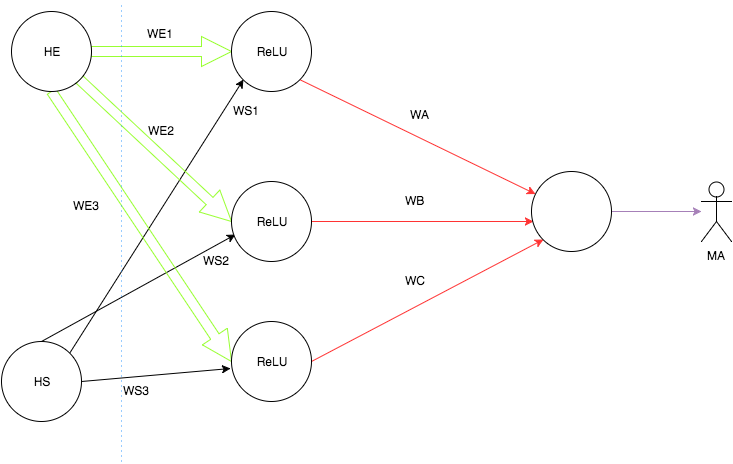

The diagram above was exported from draw.io. Its source (the exported page's mxGraphModel, read from the mxfile embedded in the PNG):
<mxGraphModel dx="950" dy="554" grid="1" gridSize="10" guides="1" tooltips="1" connect="1" arrows="1" fold="1" page="1" pageScale="1" pageWidth="850" pageHeight="1100" background="#ffffff" math="0" shadow="0">
  <root>
    <mxCell id="0" />
    <mxCell id="1" parent="0" />
    <mxCell id="23" style="edgeStyle=none;rounded=0;html=1;exitX=1;exitY=0;entryX=0;entryY=1;jettySize=auto;orthogonalLoop=1;" edge="1" parent="1" source="2" target="6">
      <mxGeometry relative="1" as="geometry" />
    </mxCell>
    <mxCell id="25" style="edgeStyle=none;rounded=0;html=1;exitX=0.5;exitY=0;entryX=0.05;entryY=0.663;entryPerimeter=0;jettySize=auto;orthogonalLoop=1;" edge="1" parent="1" source="2" target="5">
      <mxGeometry relative="1" as="geometry" />
    </mxCell>
    <mxCell id="26" style="edgeStyle=none;rounded=0;html=1;exitX=1;exitY=0.5;entryX=-0.012;entryY=0.588;entryPerimeter=0;jettySize=auto;orthogonalLoop=1;" edge="1" parent="1" source="2" target="4">
      <mxGeometry relative="1" as="geometry" />
    </mxCell>
    <mxCell id="2" value="HS" style="ellipse;whiteSpace=wrap;html=1;" vertex="1" parent="1">
      <mxGeometry x="50" y="410" width="80" height="80" as="geometry" />
    </mxCell>
    <mxCell id="19" style="edgeStyle=orthogonalEdgeStyle;shape=arrow;rounded=0;html=1;exitX=1;exitY=1;entryX=0;entryY=0.5;jettySize=auto;orthogonalLoop=1;strokeColor=#99FF33;" edge="1" parent="1" source="3" target="5">
      <mxGeometry relative="1" as="geometry" />
    </mxCell>
    <mxCell id="20" style="edgeStyle=orthogonalEdgeStyle;shape=arrow;rounded=0;html=1;exitX=0.5;exitY=1;entryX=0;entryY=0.5;jettySize=auto;orthogonalLoop=1;strokeColor=#99FF33;" edge="1" parent="1" source="3" target="4">
      <mxGeometry relative="1" as="geometry" />
    </mxCell>
    <mxCell id="21" style="edgeStyle=orthogonalEdgeStyle;shape=arrow;rounded=0;html=1;exitX=1;exitY=0.5;entryX=0;entryY=0.5;jettySize=auto;orthogonalLoop=1;strokeColor=#99FF33;" edge="1" parent="1" source="3" target="6">
      <mxGeometry relative="1" as="geometry" />
    </mxCell>
    <mxCell id="3" value="HE" style="ellipse;whiteSpace=wrap;html=1;" vertex="1" parent="1">
      <mxGeometry x="60" y="80" width="80" height="80" as="geometry" />
    </mxCell>
    <mxCell id="31" style="edgeStyle=none;rounded=0;html=1;exitX=1;exitY=0.5;entryX=0;entryY=1;jettySize=auto;orthogonalLoop=1;fillColor=#FF3333;strokeColor=#FF3333;" edge="1" parent="1" source="4" target="7">
      <mxGeometry relative="1" as="geometry" />
    </mxCell>
    <mxCell id="4" value="&lt;span&gt;ReLU&lt;/span&gt;" style="ellipse;whiteSpace=wrap;html=1;" vertex="1" parent="1">
      <mxGeometry x="280" y="390" width="80" height="80" as="geometry" />
    </mxCell>
    <mxCell id="30" style="edgeStyle=none;rounded=0;html=1;exitX=1;exitY=0.5;entryX=0.025;entryY=0.625;entryPerimeter=0;jettySize=auto;orthogonalLoop=1;fillColor=#FF3333;strokeColor=#FF3333;" edge="1" parent="1" source="5" target="7">
      <mxGeometry relative="1" as="geometry" />
    </mxCell>
    <mxCell id="5" value="&lt;span&gt;ReLU&lt;/span&gt;" style="ellipse;whiteSpace=wrap;html=1;" vertex="1" parent="1">
      <mxGeometry x="280" y="250" width="80" height="80" as="geometry" />
    </mxCell>
    <mxCell id="29" style="edgeStyle=none;rounded=0;html=1;exitX=1;exitY=1;jettySize=auto;orthogonalLoop=1;strokeColor=#FF3333;" edge="1" parent="1" source="6" target="7">
      <mxGeometry relative="1" as="geometry" />
    </mxCell>
    <mxCell id="6" value="ReLU" style="ellipse;whiteSpace=wrap;html=1;" vertex="1" parent="1">
      <mxGeometry x="280" y="80" width="80" height="80" as="geometry" />
    </mxCell>
    <mxCell id="36" style="edgeStyle=none;rounded=0;html=1;exitX=1;exitY=0.5;jettySize=auto;orthogonalLoop=1;strokeColor=#A680B8;fillColor=#99FF33;" edge="1" parent="1" source="7">
      <mxGeometry relative="1" as="geometry">
        <mxPoint x="750" y="280" as="targetPoint" />
      </mxGeometry>
    </mxCell>
    <mxCell id="7" value="" style="ellipse;whiteSpace=wrap;html=1;" vertex="1" parent="1">
      <mxGeometry x="580" y="240" width="80" height="80" as="geometry" />
    </mxCell>
    <mxCell id="33" value="" style="endArrow=none;html=1;dashed=1;dashPattern=1 4;strokeColor=#3399FF;fillColor=#FF3333;" edge="1" parent="1">
      <mxGeometry width="50" height="50" relative="1" as="geometry">
        <mxPoint x="170" y="530" as="sourcePoint" />
        <mxPoint x="170" y="70" as="targetPoint" />
      </mxGeometry>
    </mxCell>
    <mxCell id="34" value="MA" style="shape=umlActor;verticalLabelPosition=bottom;labelBackgroundColor=#ffffff;verticalAlign=top;html=1;" vertex="1" parent="1">
      <mxGeometry x="750" y="250" width="30" height="60" as="geometry" />
    </mxCell>
    <mxCell id="39" value="WE1" style="text;html=1;resizable=0;points=[];autosize=1;align=left;verticalAlign=top;spacingTop=-4;" vertex="1" parent="1">
      <mxGeometry x="194" y="93" width="40" height="20" as="geometry" />
    </mxCell>
    <mxCell id="40" value="WE2&lt;div&gt;&lt;br&gt;&lt;/div&gt;" style="text;html=1;resizable=0;points=[];autosize=1;align=left;verticalAlign=top;spacingTop=-4;" vertex="1" parent="1">
      <mxGeometry x="195" y="190" width="40" height="30" as="geometry" />
    </mxCell>
    <mxCell id="41" value="WE3" style="text;html=1;resizable=0;points=[];autosize=1;align=left;verticalAlign=top;spacingTop=-4;" vertex="1" parent="1">
      <mxGeometry x="120" y="265" width="40" height="20" as="geometry" />
    </mxCell>
    <mxCell id="42" value="WS3&lt;div&gt;&lt;div&gt;&lt;br&gt;&lt;/div&gt;&lt;/div&gt;" style="text;html=1;resizable=0;points=[];autosize=1;align=left;verticalAlign=top;spacingTop=-4;" vertex="1" parent="1">
      <mxGeometry x="170" y="450" width="40" height="30" as="geometry" />
    </mxCell>
    <mxCell id="43" value="WS2&lt;div&gt;&lt;br&gt;&lt;div&gt;&lt;br&gt;&lt;/div&gt;&lt;/div&gt;" style="text;html=1;resizable=0;points=[];autosize=1;align=left;verticalAlign=top;spacingTop=-4;" vertex="1" parent="1">
      <mxGeometry x="250" y="320" width="40" height="40" as="geometry" />
    </mxCell>
    <mxCell id="44" value="WS1&lt;div&gt;&lt;br&gt;&lt;div&gt;&lt;br&gt;&lt;/div&gt;&lt;/div&gt;" style="text;html=1;resizable=0;points=[];autosize=1;align=left;verticalAlign=top;spacingTop=-4;" vertex="1" parent="1">
      <mxGeometry x="280" y="170" width="40" height="40" as="geometry" />
    </mxCell>
    <mxCell id="46" value="WA" style="text;html=1;resizable=0;points=[];autosize=1;align=left;verticalAlign=top;spacingTop=-4;" vertex="1" parent="1">
      <mxGeometry x="457" y="174" width="30" height="20" as="geometry" />
    </mxCell>
    <mxCell id="47" value="WB&lt;div&gt;&lt;br&gt;&lt;/div&gt;" style="text;html=1;resizable=0;points=[];autosize=1;align=left;verticalAlign=top;spacingTop=-4;" vertex="1" parent="1">
      <mxGeometry x="452" y="260" width="30" height="30" as="geometry" />
    </mxCell>
    <mxCell id="48" value="WC&lt;div&gt;&lt;br&gt;&lt;/div&gt;" style="text;html=1;resizable=0;points=[];autosize=1;align=left;verticalAlign=top;spacingTop=-4;" vertex="1" parent="1">
      <mxGeometry x="452" y="340" width="40" height="30" as="geometry" />
    </mxCell>
  </root>
</mxGraphModel>